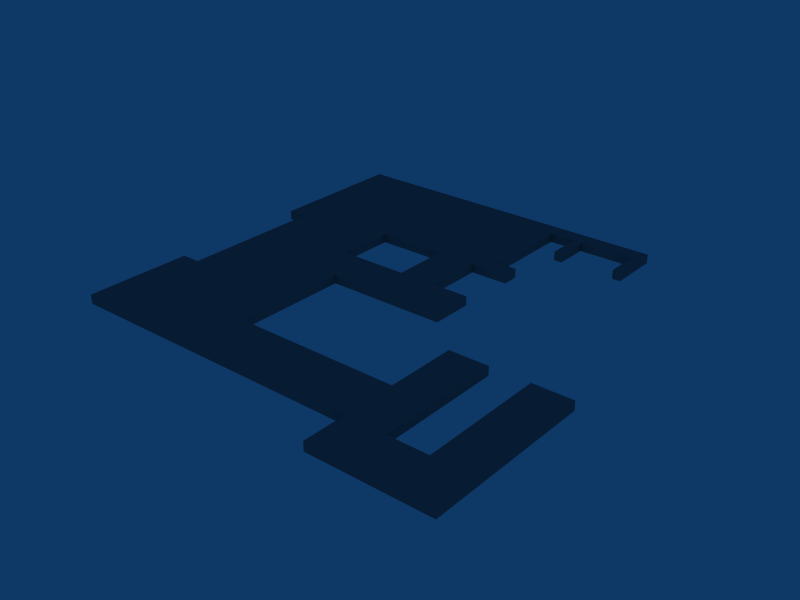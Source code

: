 # Source: FactoryBasement.blend  (saved by Blender 2.49.2; exported with 4.5.12 LTS)
import bpy
from mathutils import Matrix  # noqa: F401  (used for matrix-valued properties, if any)

bpy.ops.wm.read_factory_settings(use_empty=True)
scene = bpy.context.scene
scene.name = 'Scene'

# ---- collections
col_collection_1 = bpy.data.collections.new('Collection 1'); scene.collection.children.link(col_collection_1)

# ---- materials (node trees are filled in below, after node groups)
mat_material_001 = bpy.data.materials.new('Material.001')
mat_material_001.alpha_threshold = 0.0
mat_material_001.diffuse_color = (0.4824, 0.4941, 0.498, 1.0)
mat_material_001.roughness = 0.5
mat_material_001.line_color = (0.0, 0.0, 0.0, 1.0)

# ---- material node trees

# ---- world
world_world = bpy.data.worlds.new('World'); scene.world = world_world
world_world.color = (0.05656, 0.2208, 0.4)
world_world.use_sun_shadow = False
world_world.sun_shadow_jitter_overblur = 0.0
world_world.cycles.sampling_method = 'MANUAL'
world_world.cycles.sample_map_resolution = 256

# ---- meshes
me_plane_001 = bpy.data.meshes.new('Plane.001')
me_plane_001.from_pydata([(-0.09117, 1.222, 0.0638), (-0.09117, -0.9779, 0.0638), (-0.03462, -0.9779, 0.0638), (-0.04649, 1.222, 0.0638), (-0.09117, 1.222, -0.0638), (-0.09117, -0.9779, -0.0638), (-0.03462, -0.9779, -0.0638), (-0.04649, 1.222, -0.0638), (-0.09117, 0.4291, 0.0638), (-0.09117, -0.3764, 0.0638), (-0.03462, -0.3764, 0.0638), (-0.04649, 0.4291, 0.0638), (-0.09117, 0.4291, -0.0638), (-0.09117, -0.3764, -0.0638), (-0.03462, -0.3764, -0.0638), (-0.04649, 0.4291, -0.0638), (-0.1002, -0.3764, 0.0638), (-0.1002, -0.3764, -0.0638), (-0.1002, 0.4291, 0.0638), (-0.1002, 0.4291, -0.0638), (-0.1002, -0.9779, -0.0638), (-0.1002, 1.222, -0.0638), (-0.1002, -0.9779, 0.0638), (-0.1002, 1.222, 0.0638), (-0.04649, 0.5307, 0.0638), (-0.04649, 0.5307, -0.0638), (0.01357, 0.5307, -0.0638), (0.01357, 0.5307, 0.0638), (0.01357, 1.222, -0.0638), (0.01357, 1.222, 0.0638), (-0.04649, 1.13, 0.0638), (-0.04649, 0.6219, 0.0638), (-0.04649, 1.13, -0.0638), (-0.04649, 0.6219, -0.0638), (0.01357, 0.6219, -0.0638), (0.01357, 1.13, -0.0638), (0.01357, 0.6219, 0.0638), (0.01357, 1.13, 0.0638), (0.02252, 0.6219, 0.0638), (0.02252, 0.6219, -0.0638), (0.05991, 1.13, 0.0638), (0.05991, 1.13, -0.0638), (0.05991, 1.222, 0.0638), (0.02252, 0.5307, 0.0638), (0.05991, 1.222, -0.0638), (0.02252, 0.5307, -0.0638), (0.02577, 1.13, -0.0638), (0.02577, 1.13, 0.0638), (0.02577, 1.222, 0.0638), (0.02577, 1.222, -0.0638), (0.02577, 0.935, -0.0638), (0.02577, 0.935, 0.0638), (0.05991, 0.935, 0.0638), (0.05991, 0.935, -0.0638), (-0.09117, 0.2039, 0.0638), (-0.09117, -0.02994, 0.0638), (-0.03462, -0.02994, 0.0638), (-0.04649, 0.2039, 0.0638), (-0.09117, 0.2039, -0.0638), (-0.09117, -0.02994, -0.0638), (-0.03462, -0.02994, -0.0638), (-0.04649, 0.2039, -0.0638), (0.02185, 0.2039, 0.0638), (0.02185, -0.02994, 0.0638), (0.02185, 0.2039, -0.0638), (0.02185, -0.02994, -0.0638), (-0.01358, 0.5307, -0.0638), (0.004787, 0.5307, -0.0638), (-0.01358, 0.5307, 0.0638), (0.004787, 0.5307, 0.0638), (-0.01358, 0.2039, 0.0638), (0.004787, 0.2039, 0.0638), (-0.01358, 0.2039, -0.0638), (0.004787, 0.2039, -0.0638), (-0.01358, -0.02994, 0.0638), (-0.01358, -0.02994, -0.0638), (-0.03462, 0.2039, 0.0638), (-0.03462, 0.2039, -0.0638), (-0.03462, -0.6771, 0.0638), (-0.03462, -0.6771, -0.0638), (0.04385, -0.6771, 0.0638), (0.04385, -0.6771, -0.0638), (0.04385, -0.9779, -0.0638), (0.04385, -0.9779, 0.0638), (0.1002, -0.9779, -0.0638), (0.1002, -0.9779, 0.0638), (0.1002, -0.6771, 0.0638), (0.1002, -0.6771, -0.0638), (0.04385, -1.222, 0.0638), (0.1002, -1.222, 0.0638), (0.1002, -1.222, -0.0638), (0.04385, -1.222, -0.0638), (0.06263, -0.9779, -0.0638), (0.08142, -0.9779, -0.0638), (0.06263, -0.9779, 0.0638), (0.08142, -0.9779, 0.0638), (0.06263, -0.6771, 0.0638), (0.08142, -0.6771, 0.0638), (0.06263, -0.6771, -0.0638), (0.08142, -0.6771, -0.0638), (0.08142, -0.2779, 0.0638), (0.08142, -0.2779, -0.0638), (0.06263, -0.2779, 0.0638), (0.06263, -0.2779, -0.0638), (0.1002, -0.2779, -0.0638), (0.04385, -0.2779, -0.0638), (0.1002, -0.2779, 0.0638), (0.04385, -0.2779, 0.0638), (0.05595, 1.13, -0.0638), (0.02973, 1.13, -0.0638), (0.05595, 1.13, 0.0638), (0.02973, 1.13, 0.0638), (0.02973, 0.935, 0.0638), (0.05595, 0.935, 0.0638), (0.02973, 0.935, -0.0638), (0.05595, 0.935, -0.0638)], [], [(4, 0, 3, 7), (6, 2, 1, 5), (9, 13, 17, 16), (12, 8, 18, 19), (13, 5, 20, 17), (4, 12, 19, 21), (1, 9, 16, 22), (8, 0, 23, 18), (5, 1, 22, 20), (0, 4, 21, 23), (17, 20, 22, 16), (18, 23, 21, 19), (24, 11, 15, 25), (7, 3, 29, 28), (31, 0, 24), (33, 25, 4), (33, 32, 35, 34), (32, 7, 28, 35), (3, 30, 37, 29), (30, 31, 36, 37), (37, 36, 34, 35), (34, 36, 38, 39), (36, 27, 43, 38), (26, 34, 39, 45), (27, 26, 45, 43), (38, 43, 45, 39), (42, 40, 41, 44), (35, 46, 47, 37), (37, 47, 48, 29), (28, 49, 46, 35), (29, 48, 49, 28), (48, 42, 44, 49), (47, 46, 50, 51), (41, 40, 52, 53), (12, 58, 54, 8), (58, 59, 55, 54), (59, 13, 9, 55), (11, 57, 61, 15), (56, 10, 14, 60), (8, 54, 57, 11), (54, 55, 56, 57), (55, 9, 10, 56), (13, 59, 60, 14), (59, 58, 61, 60), (58, 12, 15, 61), (25, 66, 68, 24), (67, 26, 27, 69), (67, 66, 33, 34), (26, 67, 34), (66, 25, 33), (68, 69, 36, 31), (24, 68, 31), (69, 27, 36), (62, 71, 63), (73, 64, 65), (67, 69, 71, 73), (68, 66, 72, 70), (69, 68, 70, 71), (66, 67, 73, 72), (56, 60, 75, 74), (63, 74, 75, 65), (62, 63, 65, 64), (71, 62, 64, 73), (57, 76, 77, 61), (76, 70, 72, 77), (76, 57, 56), (61, 77, 60), (0, 8, 11, 24), (4, 25, 15, 12), (3, 0, 31, 30), (7, 32, 33, 4), (70, 74, 63, 71), (72, 73, 65, 75), (56, 74, 70, 76), (60, 77, 72, 75), (10, 78, 79, 14), (78, 9, 1), (2, 78, 1), (78, 10, 9), (79, 5, 13), (14, 79, 13), (79, 6, 5), (79, 78, 80, 81), (6, 79, 81, 82), (78, 2, 83, 80), (2, 6, 82, 83), (86, 85, 84, 87), (84, 85, 89, 90), (83, 82, 91, 88), (88, 91, 90, 89), (83, 94, 96, 80), (95, 85, 86, 97), (81, 98, 92, 82), (99, 87, 84, 93), (95, 94, 88, 89), (85, 95, 89), (94, 83, 88), (92, 93, 90, 91), (82, 92, 91), (93, 84, 90), (99, 97, 100, 101), (96, 98, 103, 102), (87, 99, 101, 104), (98, 81, 105, 103), (97, 86, 106, 100), (80, 96, 102, 107), (86, 87, 104, 106), (81, 80, 107, 105), (100, 106, 104, 101), (107, 102, 103, 105), (92, 98, 96, 94), (93, 95, 97, 99), (92, 94, 95, 93), (111, 110, 42, 48), (47, 111, 48), (110, 40, 42), (108, 109, 49, 44), (41, 108, 44), (109, 46, 49), (40, 110, 113, 52), (111, 47, 51, 112), (46, 109, 114, 50), (108, 41, 53, 115), (50, 114, 112, 51), (115, 53, 52, 113), (109, 111, 112, 114), (108, 110, 111, 109), (113, 110, 108, 115)])
_uv = me_plane_001.uv_layers.new(name='UVTex')
_uv.uv.foreach_set('vector', [0.0, 0.0, 0.0, 1.0, 1.0, 1.0, 1.0, 0.0, 0.0, 0.0, 0.0, 1.0, 1.0, 1.0, 1.0, 0.0, 0.3333, 0.0, 0.0, 0.0, 0.0, 1.0, 0.3333, 1.0, 0.6667, 1.0, 1.0, 1.0, 1.0, 0.0, 0.6667, 0.0, 0.3333, 0.0, 0.0, 0.0, 0.0, 1.0, 0.3333, 1.0, 0.6667, 1.0, 1.0, 1.0, 1.0, 0.0, 0.6667, 0.0, 0.3333, 0.0, 0.0, 0.0, 0.0, 1.0, 0.3333, 1.0, 0.6667, 1.0, 1.0, 1.0, 1.0, 0.0, 0.6667, 0.0, 0.3333, 0.0, 0.0, 0.0, 0.0, 1.0, 0.3333, 1.0, 0.6667, 1.0, 1.0, 1.0, 1.0, 0.0, 0.6667, 0.0, 0.3333, 0.0, 0.0, 0.0, 0.0, 1.0, 0.3333, 1.0, 0.6667, 1.0, 1.0, 1.0, 1.0, 0.0, 0.6667, 0.0, 0.1667, 1.0, 0.3333, 1.0, 0.3333, 0.0, 0.1667, 0.0, 0.0, 1.0, 0.1667, 1.0, 0.1667, 0.0, 0.0, 0.0, 0.1111, 0.0, 0.0, 1.0, 0.1667, 0.0, 1.0, 0.8889, 1.0, 0.8333, 0.0, 1.0, 0.05556, 1.0, 0.1111, 1.0, 0.1111, 0.0, 0.05556, 0.0, 0.1111, 1.0, 0.1667, 1.0, 0.1667, 0.0, 0.1111, 0.0, 0.0, 1.0, 0.05556, 1.0, 0.05556, 0.0, 0.0, 0.0, 0.05556, 1.0, 0.1111, 1.0, 0.1111, 0.0, 0.05556, 0.0, 0.05556, 1.0, 0.1111, 1.0, 0.1111, 0.0, 0.05556, 0.0, 0.1111, 1.0, 0.1667, 1.0, 0.1667, 0.0, 0.1111, 0.0, 0.1111, 1.0, 0.1667, 1.0, 0.1667, 0.0, 0.1111, 0.0, 0.1111, 1.0, 0.1667, 1.0, 0.1667, 0.0, 0.1111, 0.0, 0.1111, 1.0, 0.1667, 1.0, 0.1667, 0.0, 0.1111, 0.0, 0.1111, 1.0, 0.1667, 1.0, 0.1667, 0.0, 0.1111, 0.0, 0.0, 1.0, 0.05556, 1.0, 0.05556, 0.0, 0.0, 0.0, 0.05556, 1.0, 0.05556, 0.5, 0.0, 0.5, 0.0, 1.0, 0.05556, 1.0, 0.05556, 0.5, 0.0, 0.5, 0.0, 1.0, 0.05556, 1.0, 0.05556, 0.5, 0.0, 0.5, 0.0, 1.0, 0.05556, 1.0, 0.05556, 0.5, 0.0, 0.5, 0.0, 1.0, 0.05556, 0.5, 0.05556, 0.0, 0.0, 0.0, 0.0, 0.5, 0.05556, 0.5, 0.05556, 0.0, 0.0, 0.0, 0.0, 0.5, 0.05556, 0.5, 0.05556, 0.0, 0.0, 0.0, 0.0, 0.5, 0.6667, 0.0, 0.5556, 0.0, 0.5556, 1.0, 0.6667, 1.0, 0.5556, 0.0, 0.4444, 0.0, 0.4444, 1.0, 0.5556, 1.0, 0.4444, 0.0, 0.3333, 0.0, 0.3333, 1.0, 0.4444, 1.0, 0.3333, 1.0, 0.4444, 1.0, 0.4444, 0.0, 0.3333, 0.0, 0.5556, 1.0, 0.6667, 1.0, 0.6667, 0.0, 0.5556, 0.0, 0.3333, 1.0, 0.4444, 1.0, 0.4444, 0.0, 0.3333, 0.0, 0.4444, 1.0, 0.5556, 1.0, 0.5556, 0.0, 0.4444, 0.0, 0.5556, 1.0, 0.6667, 1.0, 0.6667, 0.0, 0.5556, 0.0, 0.0, 0.3333, 0.0, 0.4444, 1.0, 0.4444, 1.0, 0.3333, 0.0, 0.4444, 0.0, 0.5556, 1.0, 0.5556, 1.0, 0.4444, 0.0, 0.5556, 0.0, 0.6667, 1.0, 0.6667, 1.0, 0.5556, 0.1667, 1.0, 0.1667, 0.6667, 0.0, 0.6667, 0.0, 1.0, 0.1667, 0.3333, 0.1667, 0.0, 0.0, 0.0, 0.0, 0.3333, 0.0, 0.3333, 0.0, 0.6667, 0.05556, 1.0, 0.05556, 0.0, 0.0, 0.0, 0.0, 0.3333, 0.05556, 0.0, 0.0, 0.6667, 0.0, 1.0, 0.05556, 1.0, 0.1667, 0.6667, 0.1667, 0.3333, 0.1111, 0.0, 0.1111, 1.0, 0.1667, 1.0, 0.1667, 0.6667, 0.1111, 1.0, 0.1667, 0.3333, 0.1667, 0.0, 0.1111, 0.0, 0.4444, 0.0, 0.4444, 0.3333, 0.5556, 0.0, 0.6667, 0.5556, 1.0, 0.5556, 1.0, 0.4444, 0.1667, 0.6667, 0.1667, 0.3333, 0.0, 0.3333, 0.0, 0.6667, 0.1667, 0.6667, 0.1667, 0.3333, 0.0, 0.3333, 0.0, 0.6667, 0.1667, 0.6667, 0.1667, 0.3333, 0.0, 0.3333, 0.0, 0.6667, 0.1667, 0.6667, 0.1667, 0.3333, 0.0, 0.3333, 0.0, 0.6667, 0.0, 0.0, 0.0, 1.0, 1.0, 1.0, 1.0, 0.0, 0.0, 0.0, 1.0, 0.0, 1.0, 1.0, 0.0, 1.0, 0.0, 0.0, 0.0, 1.0, 1.0, 1.0, 1.0, 0.0, 0.0, 0.0, 1.0, 0.0, 1.0, 1.0, 0.0, 1.0, 0.0, 0.0, 0.0, 0.5, 1.0, 0.5, 1.0, 0.0, 0.0, 0.5, 0.0, 1.0, 1.0, 1.0, 1.0, 0.5, 0.4444, 0.8333, 0.4444, 1.0, 0.5556, 1.0, 0.0, 0.5556, 0.1667, 0.5556, 0.0, 0.4444, 0.0, 1.0, 0.3333, 1.0, 0.3333, 0.0, 0.1667, 0.0, 0.0, 1.0, 1.0, 0.8333, 1.0, 0.6667, 0.0, 0.6667, 0.0, 0.0, 0.0, 1.0, 0.1111, 0.0, 0.05556, 0.0, 1.0, 1.0, 1.0, 0.9444, 1.0, 0.8889, 0.0, 1.0, 0.4444, 0.6667, 0.5556, 0.5, 0.5556, 0.0, 0.4444, 0.3333, 0.3333, 0.5556, 0.6667, 0.5556, 1.0, 0.4444, 0.5, 0.4444, 0.5556, 1.0, 0.5556, 0.5, 0.4444, 0.6667, 0.4444, 0.8333, 0.0, 0.4444, 0.1667, 0.5556, 0.3333, 0.5556, 0.5, 0.4444, 0.6667, 1.0, 0.8333, 1.0, 0.8333, 0.0, 0.6667, 0.0, 0.8333, 0.0, 0.6667, 1.0, 1.0, 1.0, 1.0, 0.0, 0.8333, 0.0, 1.0, 1.0, 0.8333, 0.0, 0.6667, 0.0, 0.6667, 1.0, 1.0, 0.1667, 0.0, 0.0, 0.0, 0.3333, 1.0, 0.3333, 1.0, 0.1667, 0.0, 0.3333, 1.0, 0.1667, 1.0, 0.0, 0.0, 0.0, 0.8333, 1.0, 1.0, 1.0, 1.0, 0.0, 0.8333, 0.0, 0.8333, 1.0, 1.0, 1.0, 1.0, 0.0, 0.8333, 0.0, 0.8333, 1.0, 1.0, 1.0, 1.0, 0.0, 0.8333, 0.0, 0.8333, 1.0, 1.0, 1.0, 1.0, 0.0, 0.8333, 0.0, 0.8333, 1.0, 1.0, 1.0, 1.0, 0.0, 0.8333, 0.0, 0.8333, 1.0, 1.0, 1.0, 1.0, 0.0, 0.8333, 0.0, 0.8333, 1.0, 1.0, 1.0, 1.0, 0.0, 0.8333, 0.0, 0.8333, 1.0, 1.0, 1.0, 1.0, 0.0, 0.8333, 0.0, 1.0, 1.0, 1.0, 0.6667, 0.8333, 0.6667, 0.8333, 1.0, 1.0, 0.3333, 1.0, 0.0, 0.8333, 0.0, 0.8333, 0.3333, 1.0, 1.0, 1.0, 0.6667, 0.8333, 0.6667, 0.8333, 1.0, 1.0, 0.3333, 1.0, 0.0, 0.8333, 0.0, 0.8333, 0.3333, 0.8889, 1.0, 0.9444, 1.0, 1.0, 0.0, 0.8333, 0.0, 0.8333, 1.0, 0.8889, 1.0, 0.8333, 0.0, 0.9444, 1.0, 1.0, 1.0, 1.0, 0.0, 0.8889, 1.0, 0.9444, 1.0, 1.0, 0.0, 0.8333, 0.0, 0.8333, 1.0, 0.8889, 1.0, 0.8333, 0.0, 0.9444, 1.0, 1.0, 1.0, 1.0, 0.0, 1.0, 0.3333, 1.0, 0.0, 0.8333, 0.0, 0.8333, 0.3333, 1.0, 1.0, 1.0, 0.6667, 0.8333, 0.6667, 0.8333, 1.0, 1.0, 0.3333, 1.0, 0.0, 0.8333, 0.0, 0.8333, 0.3333, 1.0, 1.0, 1.0, 0.6667, 0.8333, 0.6667, 0.8333, 1.0, 1.0, 0.3333, 1.0, 0.0, 0.8333, 0.0, 0.8333, 0.3333, 1.0, 1.0, 1.0, 0.6667, 0.8333, 0.6667, 0.8333, 1.0, 1.0, 0.3333, 1.0, 0.0, 0.8333, 0.0, 0.8333, 0.3333, 1.0, 1.0, 1.0, 0.6667, 0.8333, 0.6667, 0.8333, 1.0, 1.0, 0.3333, 1.0, 0.0, 0.8333, 0.0, 0.8333, 0.3333, 1.0, 1.0, 1.0, 0.6667, 0.8333, 0.6667, 0.8333, 1.0, 0.0, 0.0, 0.0, 1.0, 1.0, 1.0, 1.0, 0.0, 0.0, 0.0, 1.0, 0.0, 1.0, 1.0, 0.0, 1.0, 0.0, 0.0, 0.0, 1.0, 1.0, 1.0, 1.0, 0.0, 0.05556, 0.3333, 0.05556, 0.1667, 0.0, 0.0, 0.0, 0.5, 0.05556, 0.5, 0.05556, 0.3333, 0.0, 0.5, 0.05556, 0.1667, 0.05556, 0.0, 0.0, 0.0, 0.0, 0.1667, 0.0, 0.3333, 0.05556, 0.5, 0.05556, 0.0, 0.0, 0.0, 0.0, 0.1667, 0.05556, 0.0, 0.0, 0.3333, 0.0, 0.5, 0.05556, 0.5, 0.05556, 0.5, 0.05556, 0.3333, 0.0, 0.3333, 0.0, 0.5, 0.05556, 0.1667, 0.05556, 0.0, 0.0, 0.0, 0.0, 0.1667, 0.05556, 0.5, 0.05556, 0.3333, 0.0, 0.3333, 0.0, 0.5, 0.05556, 0.1667, 0.05556, 0.0, 0.0, 0.0, 0.0, 0.1667, 0.05556, 0.5, 0.05556, 0.3333, 0.0, 0.3333, 0.0, 0.5, 0.05556, 0.1667, 0.05556, 0.0, 0.0, 0.0, 0.0, 0.1667, 0.0, 0.0, 1.0, 0.0, 1.0, 1.0, 0.0, 1.0, 0.0, 0.0, 1.0, 0.0, 1.0, 1.0, 0.0, 1.0, 0.0, 0.0, 1.0, 0.0, 1.0, 1.0, 0.0, 1.0])
me_plane_001.materials.append(mat_material_001)
me_plane_001.use_remesh_preserve_volume = False
me_plane_001.use_remesh_preserve_attributes = False
me_plane_001.use_mirror_vertex_groups = False
me_plane_001.update()

# ---- objects
ob_plane = bpy.data.objects.new('Plane', me_plane_001)

# ---- transforms, parenting, visibility, modifiers, constraints
ob_plane.location = (0.0, 0.0, 3.043)
ob_plane.scale = (1074.0, 90.57, 35.78)
ob_plane.lock_rotations_4d = False
ob_plane.empty_display_type = 'ARROWS'
ob_plane.lineart.crease_threshold = 0.0
_m = ob_plane.modifiers.new('EdgeSplit', 'EDGE_SPLIT')
_m.use_edge_angle = False

# ---- collection membership
col_collection_1.objects.link(ob_plane)

# ---- scene / render settings (as saved in the file)
scene.frame_start = 1; scene.frame_end = 250; scene.frame_set(1)
scene.render.engine = 'BLENDER_EEVEE_NEXT'
scene.render.image_settings.file_format = 'JPEG'
scene.render.image_settings.color_mode = 'RGB'
scene.render.image_settings.compression = 90
scene.render.resolution_x = 800
scene.render.resolution_y = 600
scene.render.pixel_aspect_x = 100.0
scene.render.pixel_aspect_y = 100.0
scene.render.fps = 25
scene.render.dither_intensity = 0.0
scene.render.use_compositing = False
scene.render.use_sequencer = False
scene.render.bake_margin = 2
scene.render.bake_bias = 0.0
scene.render.use_stamp_time = False
scene.render.use_stamp_date = False
scene.render.use_stamp_frame = False
scene.render.use_stamp_camera = False
scene.render.use_stamp_scene = False
scene.render.use_stamp_filename = False
scene.render.use_stamp_render_time = False
scene.render.stamp_font_size = 0
scene.cycles.use_denoising = False
scene.cycles.samples = 10
scene.cycles.sampling_pattern = 'TABULATED_SOBOL'
scene.cycles.light_sampling_threshold = 0.0
scene.cycles.use_adaptive_sampling = False
scene.cycles.use_light_tree = False
scene.cycles.blur_glossy = 0.0
scene.cycles.volume_bounces = 1
scene.cycles.pixel_filter_type = 'GAUSSIAN'
scene.cycles.sample_clamp_indirect = 0.0
scene.view_settings.view_transform = 'Raw'
bpy.context.view_layer.update()

# ---- added for rendering (the .blend has no active camera): camera
cam_auto = bpy.data.cameras.new('AutoCamera')
cam_auto.lens = 50.0
cam_auto.sensor_width = 36.0
cam_auto.clip_end = 5013.67
ob_auto_camera = bpy.data.objects.new('AutoCamera', cam_auto)
scene.collection.objects.link(ob_auto_camera)
ob_auto_camera.location = (285.68, -342.817, 231.588)
ob_auto_camera.rotation_euler = (1.09748, -7.21219e-08, 0.694738)
scene.camera = ob_auto_camera
bpy.context.view_layer.update()
